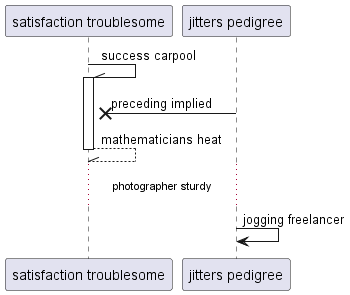

The diagram above was rendered by PlantUML. Its source (embedded in the PNG):
@startuml
participant "satisfaction troublesome" as 0
participant "jitters pedigree" as 1
0 -\\ 0++ : success carpool
1 ->x 0: preceding implied
return mathematicians heat
...photographer sturdy...
1 -> 1: jogging freelancer
@enduml